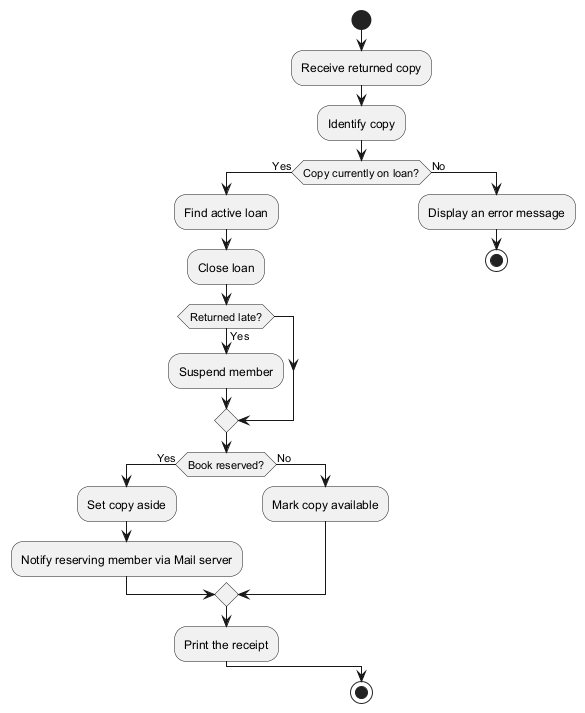

The diagram above was rendered by PlantUML. Its source (embedded in the PNG):
@startuml

start

:Receive returned copy;
:Identify copy;

if (Copy currently on loan?) then (Yes)
  :Find active loan;
  :Close loan;

  if (Returned late?) then (Yes)
    :Suspend member;
  endif

  if (Book reserved?) then (Yes)
    :Set copy aside;
    :Notify reserving member via Mail server;
  else (No)
    :Mark copy available;
  endif

  :Print the receipt;
else (No)
  :Display an error message;
  stop
endif

stop

@enduml